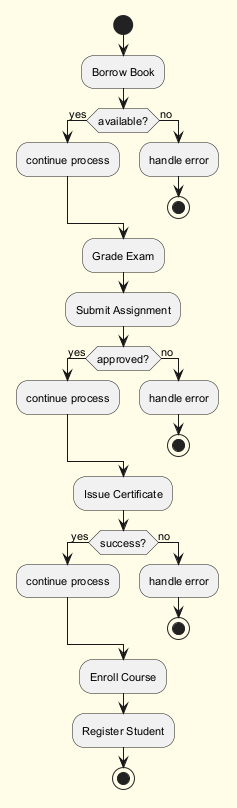

The diagram above was rendered by PlantUML. Its source (embedded in the PNG):
@startuml
skinparam backgroundColor #FFFDE7
skinparam classBackgroundColor #FFF9C4
skinparam classBorderColor #F57F17
skinparam defaultFontSize 11
start
:Borrow Book;
if (available?) then (yes)
:continue process;
else (no)
:handle error;
stop
endif
:Grade Exam;
:Submit Assignment;
if (approved?) then (yes)
:continue process;
else (no)
:handle error;
stop
endif
:Issue Certificate;
if (success?) then (yes)
:continue process;
else (no)
:handle error;
stop
endif
:Enroll Course;
:Register Student;
stop
@enduml